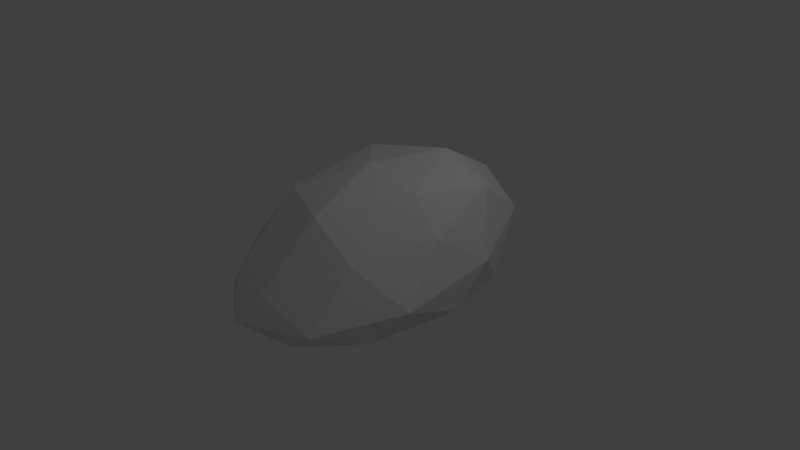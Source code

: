# Source: Stone.blend  (saved by Blender 2.74.0; exported with 4.5.12 LTS)
import bpy
from mathutils import Matrix  # noqa: F401  (used for matrix-valued properties, if any)

bpy.ops.wm.read_factory_settings(use_empty=True)
scene = bpy.context.scene
scene.name = 'Scene'

# ---- collections
col_collection_1 = bpy.data.collections.new('Collection 1'); scene.collection.children.link(col_collection_1)

# ---- materials (node trees are filled in below, after node groups)
mat_material = bpy.data.materials.new('Material')
mat_material.alpha_threshold = 0.0
mat_material.use_transparent_shadow = False
mat_material.roughness = 0.5
mat_material.specular_intensity = 0.0
mat_material.line_color = (0.0, 0.0, 0.0, 1.0)

# ---- material node trees

# ---- world
world_world = bpy.data.worlds.new('World'); scene.world = world_world
world_world.color = (0.05088, 0.05088, 0.05088)
world_world.use_sun_shadow = False
world_world.sun_shadow_jitter_overblur = 0.0
world_world.cycles.sampling_method = 'MANUAL'
world_world.cycles.sample_map_resolution = 256

# ---- cameras
cam_camera = bpy.data.cameras.new('Camera')
cam_camera.clip_end = 100.0
cam_camera.lens = 35.0
cam_camera.sensor_width = 32.0
cam_camera.sensor_height = 18.0
cam_camera.ortho_scale = 7.314
cam_camera.dof.focus_distance = 0.0
cam_camera.dof.aperture_fstop = 128.0

# ---- lights
light_lamp = bpy.data.lights.new('Lamp', 'POINT')
light_lamp.transmission_factor = 0.0
light_lamp.cutoff_distance = 30.0
light_lamp.energy = 100.0
light_lamp.shadow_buffer_clip_start = 1.001
light_lamp.shadow_soft_size = 0.1
light_lamp.shadow_maximum_resolution = 0.006
light_lamp.use_absolute_resolution = True
light_lamp.cycles.use_multiple_importance_sampling = False

# ---- meshes
me_icosphere_003 = bpy.data.meshes.new('Icosphere.003')
me_icosphere_003.from_pydata([(0.1758, -0.2138, -0.0368), (1.133, -0.1532, 1.098), (-0.2619, -0.1615, 1.757), (-0.8262, 0.01431, 0.0275), (-0.2273, 0.04205, -1.815), (1.188, -0.1002, -1.009), (0.1831, 0.1124, 1.864), (-0.7714, 0.2159, 1.202), (-0.6971, 0.3621, -0.9251), (0.5223, 0.456, -1.539), (1.28, 0.3581, 0.1368), (0.177, 0.664, 0.2011), (-0.1185, -0.242, 0.9965), (0.7653, -0.283, 0.3168), (0.4439, -0.2063, 1.664), (1.365, -0.141, -0.127), (0.8027, -0.1767, -0.6301), (-0.4291, -0.1386, -0.01989), (-0.6385, -0.1079, 1.034), (-0.1466, -0.1836, -1.192), (-0.6577, -0.09651, -1.158), (0.5063, -0.0531, -1.456), (1.414, 0.02334, 0.7115), (1.452, 0.1297, -0.5441), (-0.04532, -0.05024, 2.114), (0.8452, -0.04537, 1.727), (-0.938, 0.1139, 0.7084), (-0.6063, 0.01061, 1.725), (-0.5433, 0.2376, -1.611), (-0.9338, 0.09162, -0.6349), (1.0, 0.2361, -1.579), (0.05466, 0.2928, -1.972), (0.932, 0.3082, 1.162), (-0.3448, 0.1716, 1.788), (-0.8814, 0.3387, 0.1433), (-0.2214, 0.4809, -1.448), (1.172, 0.5216, -0.7979), (0.3851, 0.5201, 1.199), (0.9544, 0.5888, 0.1842), (-0.5148, 0.5032, 0.8104), (-0.4904, 0.6095, -0.4451), (0.5724, 0.6886, -0.7233)], [], [(0, 13, 12), (1, 13, 15), (0, 12, 17), (0, 17, 19), (0, 19, 16), (1, 15, 22), (2, 14, 24), (3, 18, 26), (4, 20, 28), (5, 21, 30), (1, 22, 25), (2, 24, 27), (3, 26, 29), (4, 28, 31), (5, 30, 23), (6, 32, 37), (7, 33, 39), (8, 34, 40), (9, 35, 41), (10, 36, 38), (38, 41, 11), (38, 36, 41), (36, 9, 41), (41, 40, 11), (41, 35, 40), (35, 8, 40), (40, 39, 11), (40, 34, 39), (34, 7, 39), (39, 37, 11), (39, 33, 37), (33, 6, 37), (37, 38, 11), (37, 32, 38), (32, 10, 38), (23, 36, 10), (23, 30, 36), (30, 9, 36), (31, 35, 9), (31, 28, 35), (28, 8, 35), (29, 34, 8), (29, 26, 34), (26, 7, 34), (27, 33, 7), (27, 24, 33), (24, 6, 33), (25, 32, 6), (25, 22, 32), (22, 10, 32), (30, 31, 9), (30, 21, 31), (21, 4, 31), (28, 29, 8), (28, 20, 29), (20, 3, 29), (26, 27, 7), (26, 18, 27), (18, 2, 27), (24, 25, 6), (24, 14, 25), (14, 1, 25), (22, 23, 10), (22, 15, 23), (15, 5, 23), (16, 21, 5), (16, 19, 21), (19, 4, 21), (19, 20, 4), (19, 17, 20), (17, 3, 20), (17, 18, 3), (17, 12, 18), (12, 2, 18), (15, 16, 5), (15, 13, 16), (13, 0, 16), (12, 14, 2), (12, 13, 14), (13, 1, 14)])
_uv = me_icosphere_003.uv_layers.new(name='UVMap')
_uv.uv.foreach_set('vector', [0.4425, 0.5993, 0.4229, 0.6096, 0.4335, 0.5786, 0.3282, 0.6546, 0.3015, 0.6544, 0.3149, 0.6318, 0.4425, 0.5993, 0.4335, 0.5786, 0.457, 0.5823, 0.4425, 0.5993, 0.457, 0.5823, 0.4677, 0.6096, 0.424, 0.6488, 0.4402, 0.6319, 0.4402, 0.6716, 0.3282, 0.6546, 0.3149, 0.6318, 0.338, 0.6445, 0.3094, 0.7106, 0.3198, 0.684, 0.3255, 0.7103, 0.4667, 0.5639, 0.4462, 0.5592, 0.4598, 0.5444, 0.3543, 0.6577, 0.3389, 0.6424, 0.3606, 0.6415, 0.3495, 0.7183, 0.3512, 0.6895, 0.3704, 0.705, 0.3282, 0.6546, 0.338, 0.6445, 0.338, 0.675, 0.3094, 0.7106, 0.3255, 0.7103, 0.3117, 0.7263, 0.4667, 0.5639, 0.4598, 0.5444, 0.4798, 0.5676, 0.3715, 0.5952, 0.3565, 0.6084, 0.3573, 0.5826, 0.3979, 0.5403, 0.4199, 0.5535, 0.4015, 0.5596, 0.4114, 0.6891, 0.3929, 0.7087, 0.3818, 0.6925, 0.4085, 0.6481, 0.4102, 0.6702, 0.3871, 0.6555, 0.3368, 0.6168, 0.3195, 0.628, 0.3115, 0.6095, 0.3373, 0.5646, 0.3369, 0.5954, 0.3076, 0.5648, 0.4047, 0.5891, 0.4229, 0.5835, 0.4159, 0.6091, 0.296, 0.5524, 0.3076, 0.5648, 0.2938, 0.5842, 0.296, 0.5524, 0.3173, 0.5403, 0.3076, 0.5648, 0.3173, 0.5403, 0.3373, 0.5646, 0.3076, 0.5648, 0.3076, 0.5648, 0.3115, 0.6095, 0.2938, 0.5842, 0.3076, 0.5648, 0.3369, 0.5954, 0.3115, 0.6095, 0.3369, 0.5954, 0.3368, 0.6168, 0.3115, 0.6095, 0.3115, 0.6095, 0.2956, 0.6149, 0.2938, 0.5842, 0.3776, 0.6413, 0.399, 0.6319, 0.3871, 0.6555, 0.399, 0.6319, 0.4085, 0.6481, 0.3871, 0.6555, 0.3871, 0.6555, 0.3818, 0.6925, 0.3715, 0.6739, 0.3871, 0.6555, 0.4102, 0.6702, 0.3818, 0.6925, 0.4102, 0.6702, 0.4114, 0.6891, 0.3818, 0.6925, 0.4044, 0.6319, 0.4159, 0.6091, 0.4229, 0.6253, 0.4044, 0.6319, 0.3928, 0.6101, 0.4159, 0.6091, 0.3928, 0.6101, 0.4047, 0.5891, 0.4159, 0.6091, 0.4015, 0.5596, 0.4229, 0.5835, 0.4047, 0.5891, 0.4015, 0.5596, 0.4199, 0.5535, 0.4229, 0.5835, 0.3502, 0.5453, 0.3373, 0.5646, 0.3173, 0.5403, 0.3573, 0.5826, 0.3369, 0.5954, 0.3373, 0.5646, 0.3573, 0.5826, 0.3565, 0.6084, 0.3369, 0.5954, 0.3565, 0.6084, 0.3368, 0.6168, 0.3369, 0.5954, 0.3496, 0.628, 0.3195, 0.628, 0.3368, 0.6168, 0.4798, 0.5676, 0.4598, 0.5444, 0.4688, 0.5403, 0.4154, 0.6345, 0.4085, 0.6481, 0.399, 0.6319, 0.4223, 0.6582, 0.4102, 0.6702, 0.4085, 0.6481, 0.4223, 0.6582, 0.424, 0.6823, 0.4102, 0.6702, 0.424, 0.6823, 0.4114, 0.6891, 0.4102, 0.6702, 0.4181, 0.7087, 0.3929, 0.7087, 0.4114, 0.6891, 0.3715, 0.5997, 0.383, 0.5769, 0.3928, 0.6101, 0.383, 0.5769, 0.4047, 0.5891, 0.3928, 0.6101, 0.3502, 0.5453, 0.3573, 0.5826, 0.3373, 0.5646, 0.3704, 0.705, 0.3512, 0.6895, 0.3704, 0.6652, 0.3512, 0.6895, 0.3543, 0.6577, 0.3704, 0.6652, 0.3565, 0.6084, 0.3496, 0.628, 0.3368, 0.6168, 0.3606, 0.6415, 0.3389, 0.6424, 0.3424, 0.628, 0.4798, 0.5934, 0.4667, 0.5639, 0.4798, 0.5676, 0.4154, 0.6345, 0.4223, 0.6582, 0.4085, 0.6481, 0.4598, 0.5444, 0.4462, 0.5592, 0.4359, 0.5411, 0.4462, 0.5592, 0.4261, 0.5584, 0.4359, 0.5411, 0.424, 0.6823, 0.4181, 0.7087, 0.4114, 0.6891, 0.3255, 0.7103, 0.3198, 0.684, 0.338, 0.675, 0.3198, 0.684, 0.3282, 0.6546, 0.338, 0.675, 0.383, 0.5769, 0.4015, 0.5596, 0.4047, 0.5891, 0.383, 0.5769, 0.3854, 0.5517, 0.4015, 0.5596, 0.3854, 0.5517, 0.3979, 0.5403, 0.4015, 0.5596, 0.3399, 0.7038, 0.3512, 0.6895, 0.3495, 0.7183, 0.3399, 0.7038, 0.338, 0.6648, 0.3512, 0.6895, 0.338, 0.6648, 0.3543, 0.6577, 0.3512, 0.6895, 0.338, 0.6648, 0.3389, 0.6424, 0.3543, 0.6577, 0.4677, 0.6096, 0.457, 0.5823, 0.4798, 0.5934, 0.457, 0.5823, 0.4667, 0.5639, 0.4798, 0.5934, 0.457, 0.5823, 0.4462, 0.5592, 0.4667, 0.5639, 0.457, 0.5823, 0.4335, 0.5786, 0.4462, 0.5592, 0.4335, 0.5786, 0.4261, 0.5584, 0.4462, 0.5592, 0.3149, 0.6318, 0.2938, 0.644, 0.3002, 0.628, 0.3149, 0.6318, 0.3015, 0.6544, 0.2938, 0.644, 0.424, 0.6934, 0.4364, 0.6716, 0.4364, 0.6994, 0.2962, 0.6942, 0.3198, 0.684, 0.3094, 0.7106, 0.2962, 0.6942, 0.3015, 0.6544, 0.3198, 0.684, 0.3015, 0.6544, 0.3282, 0.6546, 0.3198, 0.684])
me_icosphere_003.materials.append(mat_material)
me_icosphere_003.use_remesh_preserve_volume = False
me_icosphere_003.use_remesh_preserve_attributes = False
me_icosphere_003.use_mirror_vertex_groups = False
me_icosphere_003.update()

# ---- objects
ob_icosphere = bpy.data.objects.new('Icosphere', me_icosphere_003)
ob_lamp = bpy.data.objects.new('Lamp', light_lamp)
ob_camera = bpy.data.objects.new('Camera', cam_camera)

# ---- transforms, parenting, visibility, modifiers, constraints
ob_icosphere.location = (0.0, 0.0, 0.0)
ob_icosphere.rotation_euler = (1.571, 0.0, 0.0)
ob_icosphere.scale = (1.0, 2.063, 1.0)
ob_icosphere.lineart.crease_threshold = 0.0
ob_lamp.location = (4.076, 1.005, 5.904)
ob_lamp.rotation_euler = (0.6503, 0.05522, 1.866)
ob_lamp.lock_rotations_4d = False
ob_lamp.empty_display_type = 'ARROWS'
ob_lamp.color = (0.0, 0.0, 0.0, 0.0)
ob_lamp.lineart.crease_threshold = 0.0
ob_camera.location = (7.481, -6.508, 5.344)
ob_camera.rotation_euler = (1.109, 0.01082, 0.8149)
ob_camera.lock_rotations_4d = False
ob_camera.empty_display_type = 'ARROWS'
ob_camera.color = (0.0, 0.0, 0.0, 0.0)
ob_camera.display_type = 'WIRE'
ob_camera.lineart.crease_threshold = 0.0

# ---- collection membership
col_collection_1.objects.link(ob_icosphere)
col_collection_1.objects.link(ob_lamp)
col_collection_1.objects.link(ob_camera)

# ---- scene / render settings (as saved in the file)
scene.camera = ob_camera
scene.frame_start = 1; scene.frame_end = 250; scene.frame_set(22)
scene.render.engine = 'BLENDER_EEVEE_NEXT'
scene.render.resolution_percentage = 50
scene.render.dither_intensity = 0.0
scene.cycles.use_denoising = False
scene.cycles.samples = 10
scene.cycles.sampling_pattern = 'TABULATED_SOBOL'
scene.cycles.light_sampling_threshold = 0.0
scene.cycles.use_adaptive_sampling = False
scene.cycles.use_light_tree = False
scene.cycles.blur_glossy = 0.0
scene.cycles.pixel_filter_type = 'GAUSSIAN'
scene.cycles.sample_clamp_indirect = 0.0
scene.view_settings.view_transform = 'Standard'
bpy.context.view_layer.update()
